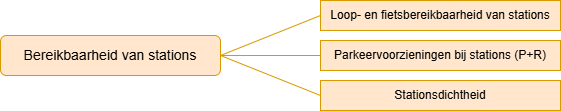

The diagram above was exported from draw.io. Its source (the exported page's mxGraphModel, read from the mxfile embedded in the PNG):
<mxGraphModel dx="1414" dy="811" grid="1" gridSize="10" guides="1" tooltips="1" connect="1" arrows="1" fold="1" page="1" pageScale="1" pageWidth="827" pageHeight="1169" math="0" shadow="0">
  <root>
    <mxCell id="0" />
    <mxCell id="1" parent="0" />
    <mxCell id="PaTMXue1wMlMKD95ABqL-31" parent="1" style="rounded=0;whiteSpace=wrap;html=1;fillColor=#ffe6cc;strokeColor=#d79b00;" value="Loop- en fietsbereikbaarheid van stations" vertex="1">
      <mxGeometry height="30" width="240" x="454" y="340" as="geometry" />
    </mxCell>
    <mxCell id="PaTMXue1wMlMKD95ABqL-32" edge="1" parent="1" source="PaTMXue1wMlMKD95ABqL-35" style="rounded=0;orthogonalLoop=1;jettySize=auto;html=1;entryX=0;entryY=0.5;entryDx=0;entryDy=0;endArrow=none;endFill=0;exitX=1;exitY=0.5;exitDx=0;exitDy=0;fillColor=#ffe6cc;strokeColor=#d79b00;" target="PaTMXue1wMlMKD95ABqL-31">
      <mxGeometry relative="1" as="geometry" />
    </mxCell>
    <mxCell id="PaTMXue1wMlMKD95ABqL-33" edge="1" parent="1" source="PaTMXue1wMlMKD95ABqL-35" style="rounded=0;orthogonalLoop=1;jettySize=auto;html=1;entryX=0;entryY=0.5;entryDx=0;entryDy=0;endArrow=none;endFill=0;fillColor=#ffe6cc;strokeColor=#d79b00;" target="PaTMXue1wMlMKD95ABqL-36">
      <mxGeometry relative="1" as="geometry" />
    </mxCell>
    <mxCell id="PaTMXue1wMlMKD95ABqL-34" edge="1" parent="1" source="PaTMXue1wMlMKD95ABqL-35" style="rounded=0;orthogonalLoop=1;jettySize=auto;html=1;entryX=0;entryY=0.5;entryDx=0;entryDy=0;endArrow=none;endFill=0;exitX=1;exitY=0.5;exitDx=0;exitDy=0;fillColor=#ffe6cc;strokeColor=#d79b00;" target="PaTMXue1wMlMKD95ABqL-37">
      <mxGeometry relative="1" as="geometry" />
    </mxCell>
    <mxCell id="PaTMXue1wMlMKD95ABqL-35" parent="1" style="rounded=1;whiteSpace=wrap;html=1;fillColor=#ffe6cc;strokeColor=#d79b00;" value="&lt;font style=&quot;font-size: 14px;&quot;&gt;Bereikbaarheid van stations&lt;/font&gt;" vertex="1">
      <mxGeometry height="40" width="220" x="134" y="375" as="geometry" />
    </mxCell>
    <mxCell id="PaTMXue1wMlMKD95ABqL-36" parent="1" style="rounded=0;whiteSpace=wrap;html=1;fillColor=#ffe6cc;strokeColor=#d79b00;" value="Parkeervoorzieningen bij stations (P+R)" vertex="1">
      <mxGeometry height="30" width="240" x="454" y="380" as="geometry" />
    </mxCell>
    <mxCell id="PaTMXue1wMlMKD95ABqL-37" parent="1" style="rounded=0;whiteSpace=wrap;html=1;fillColor=#ffe6cc;strokeColor=#d79b00;" value="Stationsdichtheid" vertex="1">
      <mxGeometry height="30" width="240" x="454" y="420" as="geometry" />
    </mxCell>
  </root>
</mxGraphModel>